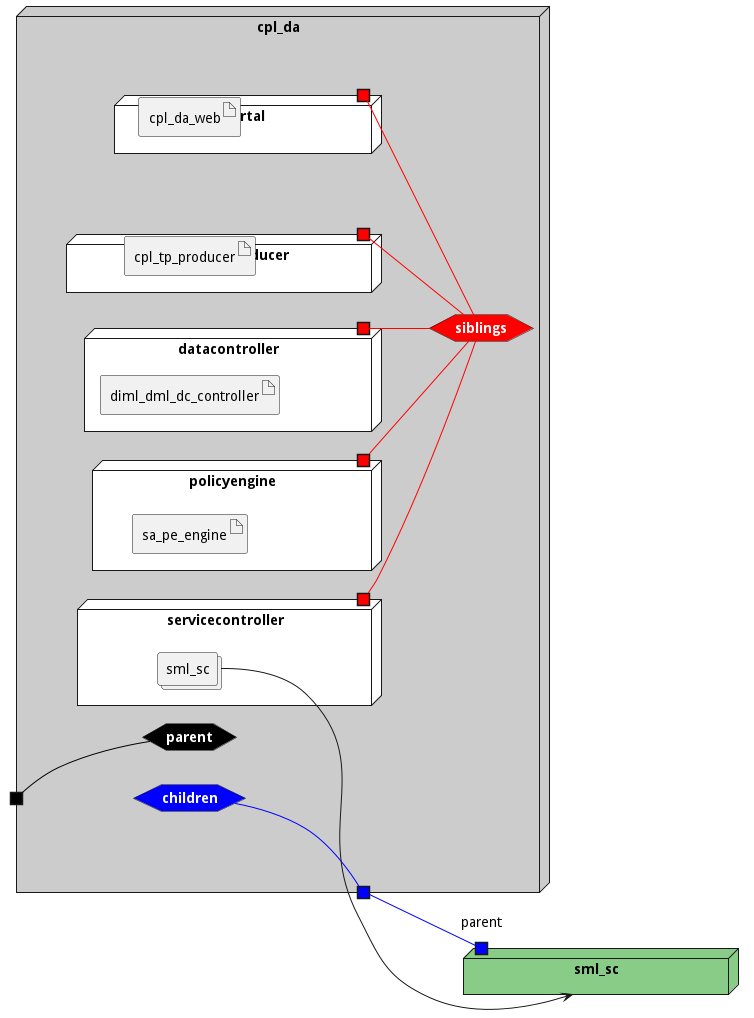

The diagram above was rendered by PlantUML. Its source (embedded in the PNG):
@startuml

left to right direction




node "sml_sc" as sml_scStack #88cc88 {
    portin "parent" as sml_scStackPortIn #blue
}



node "cpl_da" #cccccc {


    hexagon parentnet #black [
            <b><color:white>parent</color></b>
    ]
    
    portin " " as parentnetPortIn #black
    parentnetPortIn -[#black]- parentnet
    
    hexagon childrennet #blue [
            <b><color:white>children</color></b>
    ]
    
    portout " " as childrennetPortOut #blue
    childrennet -[#blue]- childrennetPortOut
    
    hexagon siblingsnet #red [
            <b><color:white>siblings</color></b>
    ]
    

node "datacontroller" as datacontrollerService #white {
    portOut " " as datacontrollerServicesiblingsnet #red
   datacontrollerServicesiblingsnet -[#red]- siblingsnet
   

    artifact "diml_dml_dc_controller" as diml_dml_dc_controllerimage
    
}
node "policyengine" as policyengineService #white {
    portOut " " as policyengineServicesiblingsnet #red
   policyengineServicesiblingsnet -[#red]- siblingsnet
   

    artifact "sa_pe_engine" as sa_pe_engineimage
    
}
node "servicecontroller" as servicecontrollerService #white {
    portOut " " as servicecontrollerServicesiblingsnet #red
   servicecontrollerServicesiblingsnet -[#red]- siblingsnet
   
    collections "sml_sc" as sml_scimage
    
}
node "telemetry_producer" as telemetry_producerService #white {
    portOut " " as telemetry_producerServicesiblingsnet #red
   telemetry_producerServicesiblingsnet -[#red]- siblingsnet
   

    artifact "cpl_tp_producer" as cpl_tp_producerimage
    
}
node "portal" as portalService #white {
    portOut " " as portalServicesiblingsnet #red
   portalServicesiblingsnet -[#red]- siblingsnet
   

    artifact "cpl_da_web" as cpl_da_webimage
    
}

}

sml_scimage --> sml_scStack
    
    childrennetPortOut -[#blue]- sml_scStackPortIn
    

@enduml